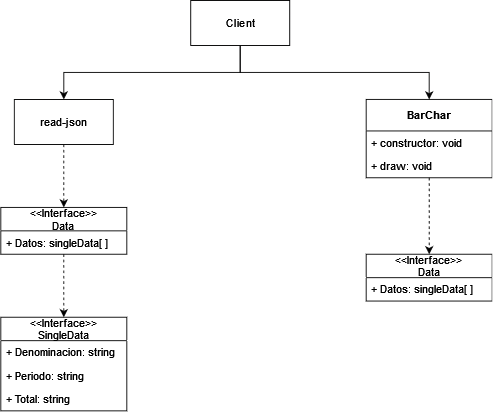

The diagram above was exported from draw.io. Its source (the exported page's mxGraphModel, read from the mxfile embedded in the PNG):
<mxGraphModel dx="1434" dy="821" grid="0" gridSize="10" guides="1" tooltips="1" connect="1" arrows="1" fold="1" page="0" pageScale="1" pageWidth="827" pageHeight="1169" math="0" shadow="0">
  <root>
    <mxCell id="0" />
    <mxCell id="1" parent="0" />
    <mxCell id="D_RaFvc7mfDiRmAvXk3_-27" style="edgeStyle=orthogonalEdgeStyle;rounded=0;orthogonalLoop=1;jettySize=auto;html=1;dashed=1;" edge="1" parent="1" source="D_RaFvc7mfDiRmAvXk3_-1" target="D_RaFvc7mfDiRmAvXk3_-25">
      <mxGeometry relative="1" as="geometry" />
    </mxCell>
    <mxCell id="D_RaFvc7mfDiRmAvXk3_-1" value="BarChar" style="swimlane;fontStyle=1;childLayout=stackLayout;horizontal=1;startSize=35;fillColor=none;horizontalStack=0;resizeParent=1;resizeParentMax=0;resizeLast=0;collapsible=1;marginBottom=0;" vertex="1" parent="1">
      <mxGeometry x="618" y="304" width="140" height="87" as="geometry" />
    </mxCell>
    <mxCell id="D_RaFvc7mfDiRmAvXk3_-3" value="+ constructor: void" style="text;strokeColor=none;fillColor=none;align=left;verticalAlign=top;spacingLeft=4;spacingRight=4;overflow=hidden;rotatable=0;points=[[0,0.5],[1,0.5]];portConstraint=eastwest;" vertex="1" parent="D_RaFvc7mfDiRmAvXk3_-1">
      <mxGeometry y="35" width="140" height="26" as="geometry" />
    </mxCell>
    <mxCell id="D_RaFvc7mfDiRmAvXk3_-2" value="+ draw: void" style="text;strokeColor=none;fillColor=none;align=left;verticalAlign=top;spacingLeft=4;spacingRight=4;overflow=hidden;rotatable=0;points=[[0,0.5],[1,0.5]];portConstraint=eastwest;" vertex="1" parent="D_RaFvc7mfDiRmAvXk3_-1">
      <mxGeometry y="61" width="140" height="26" as="geometry" />
    </mxCell>
    <mxCell id="D_RaFvc7mfDiRmAvXk3_-28" style="edgeStyle=orthogonalEdgeStyle;rounded=0;orthogonalLoop=1;jettySize=auto;html=1;dashed=1;" edge="1" parent="1" source="D_RaFvc7mfDiRmAvXk3_-5" target="D_RaFvc7mfDiRmAvXk3_-9">
      <mxGeometry relative="1" as="geometry" />
    </mxCell>
    <mxCell id="D_RaFvc7mfDiRmAvXk3_-5" value="&lt;&lt;Interface&gt;&gt;&#10;Data" style="swimlane;fontStyle=0;childLayout=stackLayout;horizontal=1;startSize=26;fillColor=none;horizontalStack=0;resizeParent=1;resizeParentMax=0;resizeLast=0;collapsible=1;marginBottom=0;" vertex="1" parent="1">
      <mxGeometry x="212" y="424" width="140" height="52" as="geometry" />
    </mxCell>
    <mxCell id="D_RaFvc7mfDiRmAvXk3_-6" value="+ Datos: singleData[ ] " style="text;strokeColor=none;fillColor=none;align=left;verticalAlign=top;spacingLeft=4;spacingRight=4;overflow=hidden;rotatable=0;points=[[0,0.5],[1,0.5]];portConstraint=eastwest;" vertex="1" parent="D_RaFvc7mfDiRmAvXk3_-5">
      <mxGeometry y="26" width="140" height="26" as="geometry" />
    </mxCell>
    <mxCell id="D_RaFvc7mfDiRmAvXk3_-9" value="&lt;&lt;Interface&gt;&gt;&#10;SingleData" style="swimlane;fontStyle=0;childLayout=stackLayout;horizontal=1;startSize=26;fillColor=none;horizontalStack=0;resizeParent=1;resizeParentMax=0;resizeLast=0;collapsible=1;marginBottom=0;" vertex="1" parent="1">
      <mxGeometry x="212" y="546" width="140" height="104" as="geometry" />
    </mxCell>
    <mxCell id="D_RaFvc7mfDiRmAvXk3_-10" value="+ Denominacion: string" style="text;strokeColor=none;fillColor=none;align=left;verticalAlign=top;spacingLeft=4;spacingRight=4;overflow=hidden;rotatable=0;points=[[0,0.5],[1,0.5]];portConstraint=eastwest;" vertex="1" parent="D_RaFvc7mfDiRmAvXk3_-9">
      <mxGeometry y="26" width="140" height="26" as="geometry" />
    </mxCell>
    <mxCell id="D_RaFvc7mfDiRmAvXk3_-17" value="+ Periodo: string" style="text;strokeColor=none;fillColor=none;align=left;verticalAlign=top;spacingLeft=4;spacingRight=4;overflow=hidden;rotatable=0;points=[[0,0.5],[1,0.5]];portConstraint=eastwest;" vertex="1" parent="D_RaFvc7mfDiRmAvXk3_-9">
      <mxGeometry y="52" width="140" height="26" as="geometry" />
    </mxCell>
    <mxCell id="D_RaFvc7mfDiRmAvXk3_-18" value="+ Total: string" style="text;strokeColor=none;fillColor=none;align=left;verticalAlign=top;spacingLeft=4;spacingRight=4;overflow=hidden;rotatable=0;points=[[0,0.5],[1,0.5]];portConstraint=eastwest;" vertex="1" parent="D_RaFvc7mfDiRmAvXk3_-9">
      <mxGeometry y="78" width="140" height="26" as="geometry" />
    </mxCell>
    <mxCell id="D_RaFvc7mfDiRmAvXk3_-36" style="edgeStyle=orthogonalEdgeStyle;rounded=0;orthogonalLoop=1;jettySize=auto;html=1;exitX=0.5;exitY=1;exitDx=0;exitDy=0;" edge="1" parent="1" source="D_RaFvc7mfDiRmAvXk3_-24" target="D_RaFvc7mfDiRmAvXk3_-1">
      <mxGeometry relative="1" as="geometry" />
    </mxCell>
    <mxCell id="D_RaFvc7mfDiRmAvXk3_-38" style="edgeStyle=orthogonalEdgeStyle;rounded=0;orthogonalLoop=1;jettySize=auto;html=1;exitX=0.5;exitY=1;exitDx=0;exitDy=0;" edge="1" parent="1" source="D_RaFvc7mfDiRmAvXk3_-24" target="D_RaFvc7mfDiRmAvXk3_-29">
      <mxGeometry relative="1" as="geometry" />
    </mxCell>
    <mxCell id="D_RaFvc7mfDiRmAvXk3_-24" value="Client" style="html=1;" vertex="1" parent="1">
      <mxGeometry x="423" y="194" width="110" height="50" as="geometry" />
    </mxCell>
    <mxCell id="D_RaFvc7mfDiRmAvXk3_-25" value="&lt;&lt;Interface&gt;&gt;&#10;Data" style="swimlane;fontStyle=0;childLayout=stackLayout;horizontal=1;startSize=26;fillColor=none;horizontalStack=0;resizeParent=1;resizeParentMax=0;resizeLast=0;collapsible=1;marginBottom=0;" vertex="1" parent="1">
      <mxGeometry x="618" y="476" width="140" height="52" as="geometry" />
    </mxCell>
    <mxCell id="D_RaFvc7mfDiRmAvXk3_-26" value="+ Datos: singleData[ ] " style="text;strokeColor=none;fillColor=none;align=left;verticalAlign=top;spacingLeft=4;spacingRight=4;overflow=hidden;rotatable=0;points=[[0,0.5],[1,0.5]];portConstraint=eastwest;" vertex="1" parent="D_RaFvc7mfDiRmAvXk3_-25">
      <mxGeometry y="26" width="140" height="26" as="geometry" />
    </mxCell>
    <mxCell id="D_RaFvc7mfDiRmAvXk3_-30" style="edgeStyle=orthogonalEdgeStyle;rounded=0;orthogonalLoop=1;jettySize=auto;html=1;dashed=1;" edge="1" parent="1" source="D_RaFvc7mfDiRmAvXk3_-29" target="D_RaFvc7mfDiRmAvXk3_-5">
      <mxGeometry relative="1" as="geometry" />
    </mxCell>
    <mxCell id="D_RaFvc7mfDiRmAvXk3_-29" value="read-json" style="html=1;" vertex="1" parent="1">
      <mxGeometry x="227" y="304" width="110" height="50" as="geometry" />
    </mxCell>
  </root>
</mxGraphModel>